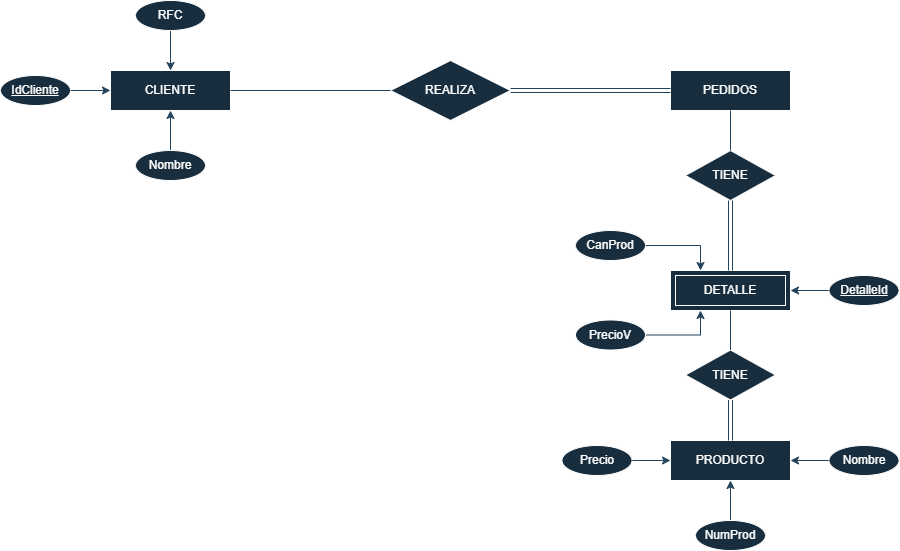

The diagram above was exported from draw.io. Its source (the exported page's mxGraphModel, read from the mxfile embedded in the PNG):
<mxGraphModel dx="1849" dy="530" grid="1" gridSize="10" guides="1" tooltips="1" connect="1" arrows="1" fold="1" page="1" pageScale="1" pageWidth="827" pageHeight="1169" math="0" shadow="0">
  <root>
    <mxCell id="0" />
    <mxCell id="1" parent="0" />
    <mxCell id="pk-cRCwvZrXImrXJkB9h-34" parent="1" style="whiteSpace=wrap;html=1;align=center;labelBackgroundColor=none;fillColor=#182E3E;strokeColor=#FFFFFF;fontColor=#FFFFFF;" value="CLIENTE" vertex="1">
      <mxGeometry height="40" width="120" x="40" y="280" as="geometry" />
    </mxCell>
    <mxCell id="pk-cRCwvZrXImrXJkB9h-35" parent="1" style="shape=rhombus;perimeter=rhombusPerimeter;whiteSpace=wrap;html=1;align=center;labelBackgroundColor=none;fillColor=#182E3E;strokeColor=#FFFFFF;fontColor=#FFFFFF;" value="REALIZA" vertex="1">
      <mxGeometry height="60" width="120" x="320" y="270" as="geometry" />
    </mxCell>
    <mxCell id="pk-cRCwvZrXImrXJkB9h-36" parent="1" style="whiteSpace=wrap;html=1;align=center;labelBackgroundColor=none;fillColor=#182E3E;strokeColor=#FFFFFF;fontColor=#FFFFFF;" value="PEDIDOS" vertex="1">
      <mxGeometry height="40" width="120" x="600" y="280" as="geometry" />
    </mxCell>
    <mxCell id="pk-cRCwvZrXImrXJkB9h-38" parent="1" style="whiteSpace=wrap;html=1;align=center;labelBackgroundColor=none;fillColor=#182E3E;strokeColor=#FFFFFF;fontColor=#FFFFFF;" value="PRODUCTO" vertex="1">
      <mxGeometry height="40" width="120" x="600" y="650" as="geometry" />
    </mxCell>
    <mxCell id="pk-cRCwvZrXImrXJkB9h-60" edge="1" parent="1" source="pk-cRCwvZrXImrXJkB9h-39" style="edgeStyle=orthogonalEdgeStyle;rounded=0;orthogonalLoop=1;jettySize=auto;html=1;exitX=0.5;exitY=0;exitDx=0;exitDy=0;entryX=0.5;entryY=1;entryDx=0;entryDy=0;labelBackgroundColor=none;fontColor=default;strokeColor=#23445D;" target="pk-cRCwvZrXImrXJkB9h-34">
      <mxGeometry relative="1" as="geometry" />
    </mxCell>
    <mxCell id="pk-cRCwvZrXImrXJkB9h-39" parent="1" style="ellipse;whiteSpace=wrap;html=1;align=center;labelBackgroundColor=none;fillColor=#182E3E;strokeColor=#FFFFFF;fontColor=#FFFFFF;" value="Nombre" vertex="1">
      <mxGeometry height="30" width="70" x="65" y="360" as="geometry" />
    </mxCell>
    <mxCell id="pk-cRCwvZrXImrXJkB9h-59" edge="1" parent="1" source="pk-cRCwvZrXImrXJkB9h-41" style="edgeStyle=orthogonalEdgeStyle;rounded=0;orthogonalLoop=1;jettySize=auto;html=1;exitX=1;exitY=0.5;exitDx=0;exitDy=0;entryX=0;entryY=0.5;entryDx=0;entryDy=0;labelBackgroundColor=none;fontColor=default;strokeColor=#23445D;" target="pk-cRCwvZrXImrXJkB9h-34">
      <mxGeometry relative="1" as="geometry" />
    </mxCell>
    <mxCell id="pk-cRCwvZrXImrXJkB9h-41" parent="1" style="ellipse;whiteSpace=wrap;html=1;align=center;fontStyle=4;labelBackgroundColor=none;fillColor=#182E3E;strokeColor=#FFFFFF;fontColor=#FFFFFF;" value="IdCliente" vertex="1">
      <mxGeometry height="30" width="70" x="-70" y="285" as="geometry" />
    </mxCell>
    <mxCell id="pk-cRCwvZrXImrXJkB9h-57" edge="1" parent="1" source="pk-cRCwvZrXImrXJkB9h-42" style="edgeStyle=orthogonalEdgeStyle;rounded=0;orthogonalLoop=1;jettySize=auto;html=1;exitX=0.5;exitY=1;exitDx=0;exitDy=0;labelBackgroundColor=none;fontColor=default;strokeColor=#23445D;" target="pk-cRCwvZrXImrXJkB9h-34">
      <mxGeometry relative="1" as="geometry" />
    </mxCell>
    <mxCell id="pk-cRCwvZrXImrXJkB9h-42" parent="1" style="ellipse;whiteSpace=wrap;html=1;align=center;labelBackgroundColor=none;fillColor=#182E3E;strokeColor=#FFFFFF;fontColor=#FFFFFF;" value="RFC" vertex="1">
      <mxGeometry height="30" width="70" x="65" y="210" as="geometry" />
    </mxCell>
    <mxCell id="pk-cRCwvZrXImrXJkB9h-90" edge="1" parent="1" source="pk-cRCwvZrXImrXJkB9h-45" style="edgeStyle=orthogonalEdgeStyle;rounded=0;orthogonalLoop=1;jettySize=auto;html=1;exitX=1;exitY=0.5;exitDx=0;exitDy=0;entryX=0.25;entryY=0;entryDx=0;entryDy=0;labelBackgroundColor=none;strokeColor=#23445D;fontColor=default;" target="pk-cRCwvZrXImrXJkB9h-74">
      <mxGeometry relative="1" as="geometry" />
    </mxCell>
    <mxCell id="pk-cRCwvZrXImrXJkB9h-45" parent="1" style="ellipse;whiteSpace=wrap;html=1;align=center;labelBackgroundColor=none;fillColor=#182E3E;strokeColor=#FFFFFF;fontColor=#FFFFFF;" value="CanProd" vertex="1">
      <mxGeometry height="30" width="70" x="505" y="440" as="geometry" />
    </mxCell>
    <mxCell id="pk-cRCwvZrXImrXJkB9h-91" edge="1" parent="1" source="pk-cRCwvZrXImrXJkB9h-46" style="edgeStyle=orthogonalEdgeStyle;rounded=0;orthogonalLoop=1;jettySize=auto;html=1;exitX=1;exitY=0.5;exitDx=0;exitDy=0;entryX=0.25;entryY=1;entryDx=0;entryDy=0;labelBackgroundColor=none;strokeColor=#23445D;fontColor=default;" target="pk-cRCwvZrXImrXJkB9h-74">
      <mxGeometry relative="1" as="geometry" />
    </mxCell>
    <mxCell id="pk-cRCwvZrXImrXJkB9h-46" parent="1" style="ellipse;whiteSpace=wrap;html=1;align=center;labelBackgroundColor=none;fillColor=#182E3E;strokeColor=#FFFFFF;fontColor=#FFFFFF;" value="PrecioV" vertex="1">
      <mxGeometry height="30" width="70" x="505" y="529.5" as="geometry" />
    </mxCell>
    <mxCell id="pk-cRCwvZrXImrXJkB9h-51" edge="1" parent="1" source="pk-cRCwvZrXImrXJkB9h-47" style="edgeStyle=orthogonalEdgeStyle;rounded=0;orthogonalLoop=1;jettySize=auto;html=1;exitX=0.5;exitY=0;exitDx=0;exitDy=0;entryX=0.5;entryY=1;entryDx=0;entryDy=0;labelBackgroundColor=none;fontColor=default;strokeColor=#23445D;" target="pk-cRCwvZrXImrXJkB9h-38">
      <mxGeometry relative="1" as="geometry" />
    </mxCell>
    <mxCell id="pk-cRCwvZrXImrXJkB9h-47" parent="1" style="ellipse;whiteSpace=wrap;html=1;align=center;labelBackgroundColor=none;fillColor=#182E3E;strokeColor=#FFFFFF;fontColor=#FFFFFF;" value="NumProd" vertex="1">
      <mxGeometry height="30" width="70" x="625" y="730" as="geometry" />
    </mxCell>
    <mxCell id="pk-cRCwvZrXImrXJkB9h-52" edge="1" parent="1" source="pk-cRCwvZrXImrXJkB9h-48" style="edgeStyle=orthogonalEdgeStyle;rounded=0;orthogonalLoop=1;jettySize=auto;html=1;exitX=0;exitY=0.5;exitDx=0;exitDy=0;entryX=1;entryY=0.5;entryDx=0;entryDy=0;labelBackgroundColor=none;fontColor=default;strokeColor=#23445D;" target="pk-cRCwvZrXImrXJkB9h-38">
      <mxGeometry relative="1" as="geometry" />
    </mxCell>
    <mxCell id="pk-cRCwvZrXImrXJkB9h-48" parent="1" style="ellipse;whiteSpace=wrap;html=1;align=center;labelBackgroundColor=none;fillColor=#182E3E;strokeColor=#FFFFFF;fontColor=#FFFFFF;" value="Nombre" vertex="1">
      <mxGeometry height="30" width="70" x="758.5" y="655" as="geometry" />
    </mxCell>
    <mxCell id="pk-cRCwvZrXImrXJkB9h-50" edge="1" parent="1" source="pk-cRCwvZrXImrXJkB9h-49" style="edgeStyle=orthogonalEdgeStyle;rounded=0;orthogonalLoop=1;jettySize=auto;html=1;exitX=1;exitY=0.5;exitDx=0;exitDy=0;labelBackgroundColor=none;fontColor=default;strokeColor=#23445D;" target="pk-cRCwvZrXImrXJkB9h-38">
      <mxGeometry relative="1" as="geometry" />
    </mxCell>
    <mxCell id="pk-cRCwvZrXImrXJkB9h-49" parent="1" style="ellipse;whiteSpace=wrap;html=1;align=center;labelBackgroundColor=none;fillColor=#182E3E;strokeColor=#FFFFFF;fontColor=#FFFFFF;" value="Precio" vertex="1">
      <mxGeometry height="30" width="70" x="491.5" y="655" as="geometry" />
    </mxCell>
    <mxCell id="pk-cRCwvZrXImrXJkB9h-63" edge="1" parent="1" source="pk-cRCwvZrXImrXJkB9h-34" style="endArrow=none;html=1;rounded=0;exitX=1;exitY=0.5;exitDx=0;exitDy=0;labelBackgroundColor=none;fontColor=default;entryX=0;entryY=0.5;entryDx=0;entryDy=0;strokeColor=#23445D;" target="pk-cRCwvZrXImrXJkB9h-35" value="">
      <mxGeometry relative="1" as="geometry">
        <mxPoint x="190" y="370" as="sourcePoint" />
        <mxPoint x="310" y="300" as="targetPoint" />
      </mxGeometry>
    </mxCell>
    <mxCell id="pk-cRCwvZrXImrXJkB9h-64" connectable="0" parent="pk-cRCwvZrXImrXJkB9h-63" style="resizable=0;html=1;whiteSpace=wrap;align=right;verticalAlign=bottom;labelBackgroundColor=none;fillColor=#182E3E;strokeColor=#FFFFFF;fontColor=#FFFFFF;" value="1" vertex="1">
      <mxGeometry relative="1" x="1" as="geometry" />
    </mxCell>
    <mxCell id="pk-cRCwvZrXImrXJkB9h-65" edge="1" parent="1" source="pk-cRCwvZrXImrXJkB9h-36" style="shape=link;html=1;rounded=0;entryX=1;entryY=0.5;entryDx=0;entryDy=0;exitX=0;exitY=0.5;exitDx=0;exitDy=0;labelBackgroundColor=none;fontColor=default;strokeColor=#23445D;" target="pk-cRCwvZrXImrXJkB9h-35" value="">
      <mxGeometry relative="1" as="geometry">
        <mxPoint x="350" y="420" as="sourcePoint" />
        <mxPoint x="510" y="420" as="targetPoint" />
      </mxGeometry>
    </mxCell>
    <mxCell id="pk-cRCwvZrXImrXJkB9h-66" connectable="0" parent="pk-cRCwvZrXImrXJkB9h-65" style="resizable=0;html=1;whiteSpace=wrap;align=right;verticalAlign=bottom;labelBackgroundColor=none;fillColor=#182E3E;strokeColor=#FFFFFF;fontColor=#FFFFFF;" value="N" vertex="1">
      <mxGeometry relative="1" x="1" as="geometry" />
    </mxCell>
    <mxCell id="pk-cRCwvZrXImrXJkB9h-74" parent="1" style="shape=ext;margin=3;double=1;whiteSpace=wrap;html=1;align=center;labelBackgroundColor=none;fillColor=#182E3E;strokeColor=#FFFFFF;fontColor=#FFFFFF;" value="DETALLE" vertex="1">
      <mxGeometry height="40" width="120" x="600" y="480" as="geometry" />
    </mxCell>
    <mxCell id="pk-cRCwvZrXImrXJkB9h-75" parent="1" style="shape=rhombus;perimeter=rhombusPerimeter;whiteSpace=wrap;html=1;align=center;labelBackgroundColor=none;fillColor=#182E3E;strokeColor=#FFFFFF;fontColor=#FFFFFF;" value="TIENE" vertex="1">
      <mxGeometry height="50" width="90" x="615" y="360" as="geometry" />
    </mxCell>
    <mxCell id="pk-cRCwvZrXImrXJkB9h-76" parent="1" style="shape=rhombus;perimeter=rhombusPerimeter;whiteSpace=wrap;html=1;align=center;labelBackgroundColor=none;fillColor=#182E3E;strokeColor=#FFFFFF;fontColor=#FFFFFF;" value="TIENE" vertex="1">
      <mxGeometry height="50" width="90" x="615" y="559.5" as="geometry" />
    </mxCell>
    <mxCell id="pk-cRCwvZrXImrXJkB9h-77" edge="1" parent="1" source="pk-cRCwvZrXImrXJkB9h-36" style="endArrow=none;html=1;rounded=0;exitX=0.5;exitY=1;exitDx=0;exitDy=0;entryX=0.5;entryY=0;entryDx=0;entryDy=0;labelBackgroundColor=none;strokeColor=#23445D;fontColor=default;" target="pk-cRCwvZrXImrXJkB9h-75" value="">
      <mxGeometry relative="1" as="geometry">
        <mxPoint x="440" y="520" as="sourcePoint" />
        <mxPoint x="600" y="520" as="targetPoint" />
      </mxGeometry>
    </mxCell>
    <mxCell id="pk-cRCwvZrXImrXJkB9h-78" connectable="0" parent="pk-cRCwvZrXImrXJkB9h-77" style="resizable=0;html=1;whiteSpace=wrap;align=right;verticalAlign=bottom;labelBackgroundColor=none;fillColor=#182E3E;strokeColor=#FFFFFF;fontColor=#FFFFFF;" value="1" vertex="1">
      <mxGeometry relative="1" x="1" as="geometry">
        <mxPoint x="-10" as="offset" />
      </mxGeometry>
    </mxCell>
    <mxCell id="pk-cRCwvZrXImrXJkB9h-81" edge="1" parent="1" source="pk-cRCwvZrXImrXJkB9h-74" style="endArrow=none;html=1;rounded=0;entryX=0.5;entryY=0;entryDx=0;entryDy=0;exitX=0.5;exitY=1;exitDx=0;exitDy=0;labelBackgroundColor=none;strokeColor=#23445D;fontColor=default;" target="pk-cRCwvZrXImrXJkB9h-76" value="">
      <mxGeometry relative="1" as="geometry">
        <mxPoint x="721.5" y="600" as="sourcePoint" />
        <mxPoint x="721.5" y="530" as="targetPoint" />
      </mxGeometry>
    </mxCell>
    <mxCell id="pk-cRCwvZrXImrXJkB9h-82" connectable="0" parent="pk-cRCwvZrXImrXJkB9h-81" style="resizable=0;html=1;whiteSpace=wrap;align=right;verticalAlign=bottom;labelBackgroundColor=none;fillColor=#182E3E;strokeColor=#FFFFFF;fontColor=#FFFFFF;" value="1" vertex="1">
      <mxGeometry relative="1" x="1" as="geometry">
        <mxPoint x="-10" as="offset" />
      </mxGeometry>
    </mxCell>
    <mxCell id="pk-cRCwvZrXImrXJkB9h-85" edge="1" parent="1" source="pk-cRCwvZrXImrXJkB9h-74" style="shape=link;html=1;rounded=0;entryX=0.5;entryY=1;entryDx=0;entryDy=0;exitX=0.5;exitY=0;exitDx=0;exitDy=0;labelBackgroundColor=none;strokeColor=#23445D;fontColor=default;" target="pk-cRCwvZrXImrXJkB9h-75" value="">
      <mxGeometry relative="1" as="geometry">
        <mxPoint x="440" y="520" as="sourcePoint" />
        <mxPoint x="600" y="520" as="targetPoint" />
      </mxGeometry>
    </mxCell>
    <mxCell id="pk-cRCwvZrXImrXJkB9h-86" connectable="0" parent="pk-cRCwvZrXImrXJkB9h-85" style="resizable=0;html=1;whiteSpace=wrap;align=right;verticalAlign=bottom;labelBackgroundColor=none;fillColor=#182E3E;strokeColor=#FFFFFF;fontColor=#FFFFFF;" value="N" vertex="1">
      <mxGeometry relative="1" x="1" as="geometry">
        <mxPoint x="-10" y="20" as="offset" />
      </mxGeometry>
    </mxCell>
    <mxCell id="pk-cRCwvZrXImrXJkB9h-87" edge="1" parent="1" source="pk-cRCwvZrXImrXJkB9h-38" style="shape=link;html=1;rounded=0;entryX=0.5;entryY=1;entryDx=0;entryDy=0;exitX=0.5;exitY=0;exitDx=0;exitDy=0;labelBackgroundColor=none;strokeColor=#23445D;fontColor=default;" target="pk-cRCwvZrXImrXJkB9h-76" value="">
      <mxGeometry relative="1" as="geometry">
        <mxPoint x="750" y="620" as="sourcePoint" />
        <mxPoint x="750" y="550" as="targetPoint" />
      </mxGeometry>
    </mxCell>
    <mxCell id="pk-cRCwvZrXImrXJkB9h-88" connectable="0" parent="pk-cRCwvZrXImrXJkB9h-87" style="resizable=0;html=1;whiteSpace=wrap;align=right;verticalAlign=bottom;labelBackgroundColor=none;fillColor=#182E3E;strokeColor=#FFFFFF;fontColor=#FFFFFF;" value="N" vertex="1">
      <mxGeometry relative="1" x="1" as="geometry">
        <mxPoint x="-10" y="20" as="offset" />
      </mxGeometry>
    </mxCell>
    <mxCell id="pk-cRCwvZrXImrXJkB9h-92" edge="1" parent="1" source="pk-cRCwvZrXImrXJkB9h-89" style="edgeStyle=orthogonalEdgeStyle;rounded=0;orthogonalLoop=1;jettySize=auto;html=1;exitX=0;exitY=0.5;exitDx=0;exitDy=0;entryX=1;entryY=0.5;entryDx=0;entryDy=0;labelBackgroundColor=none;strokeColor=#23445D;fontColor=default;" target="pk-cRCwvZrXImrXJkB9h-74">
      <mxGeometry relative="1" as="geometry" />
    </mxCell>
    <mxCell id="pk-cRCwvZrXImrXJkB9h-89" parent="1" style="ellipse;whiteSpace=wrap;html=1;align=center;fontStyle=4;labelBackgroundColor=none;fillColor=#182E3E;strokeColor=#FFFFFF;fontColor=#FFFFFF;" value="DetalleId" vertex="1">
      <mxGeometry height="30" width="70" x="758.5" y="485" as="geometry" />
    </mxCell>
  </root>
</mxGraphModel>